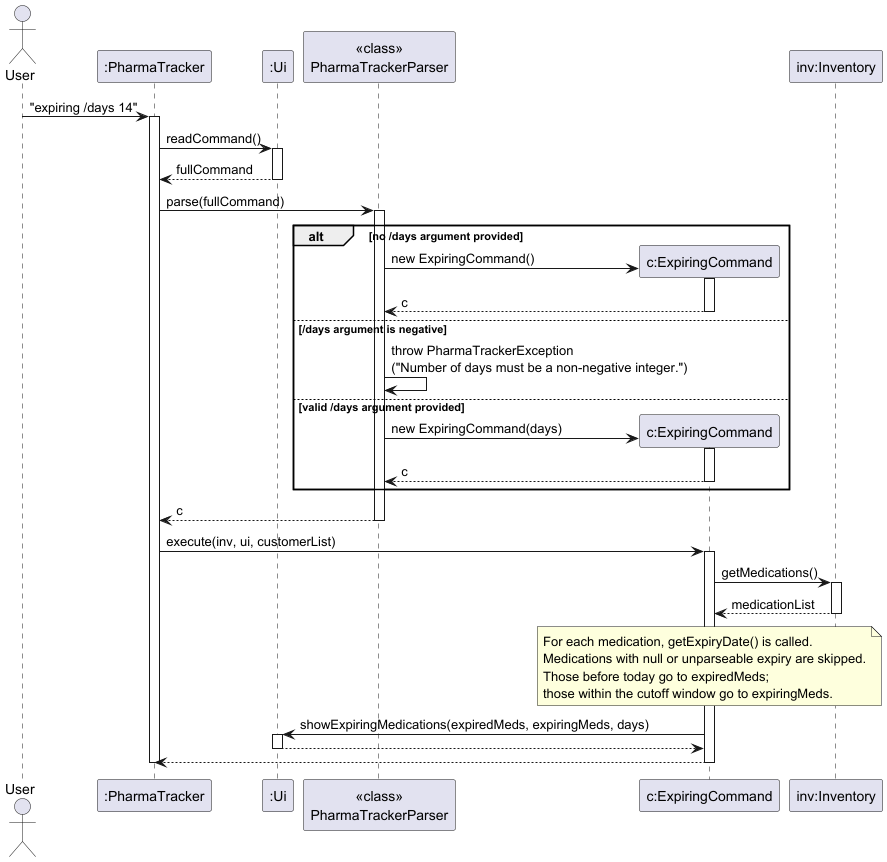

The diagram above was rendered by PlantUML. Its source (embedded in the PNG):
@startuml
skinparam ArrowFontStyle plain

actor User
participant ":PharmaTracker" as PharmaTracker
participant ":Ui" as Ui
participant "<<class>>\nPharmaTrackerParser" as Parser
participant "c:ExpiringCommand" as ExpiringCommand
participant "inv:Inventory" as Inventory

User -> PharmaTracker : "expiring /days 14"
activate PharmaTracker

PharmaTracker -> Ui : readCommand()
activate Ui
Ui --> PharmaTracker : fullCommand
deactivate Ui

PharmaTracker -> Parser : parse(fullCommand)
activate Parser

alt no /days argument provided
    create ExpiringCommand
    Parser -> ExpiringCommand : new ExpiringCommand()
    activate ExpiringCommand
    ExpiringCommand --> Parser : c
    deactivate ExpiringCommand
else /days argument is negative
    Parser -> Parser : throw PharmaTrackerException\n("Number of days must be a non-negative integer.")
else valid /days argument provided
    create ExpiringCommand
    Parser -> ExpiringCommand : new ExpiringCommand(days)
    activate ExpiringCommand
    ExpiringCommand --> Parser : c
    deactivate ExpiringCommand
end

Parser --> PharmaTracker : c
deactivate Parser

PharmaTracker -> ExpiringCommand : execute(inv, ui, customerList)
activate ExpiringCommand

ExpiringCommand -> Inventory : getMedications()
activate Inventory
Inventory --> ExpiringCommand : medicationList
deactivate Inventory

note over ExpiringCommand
  For each medication, getExpiryDate() is called.
  Medications with null or unparseable expiry are skipped.
  Those before today go to expiredMeds;
  those within the cutoff window go to expiringMeds.
end note

ExpiringCommand -> Ui : showExpiringMedications(expiredMeds, expiringMeds, days)
activate Ui
Ui --> ExpiringCommand
deactivate Ui

ExpiringCommand --> PharmaTracker
deactivate ExpiringCommand

deactivate PharmaTracker
@enduml